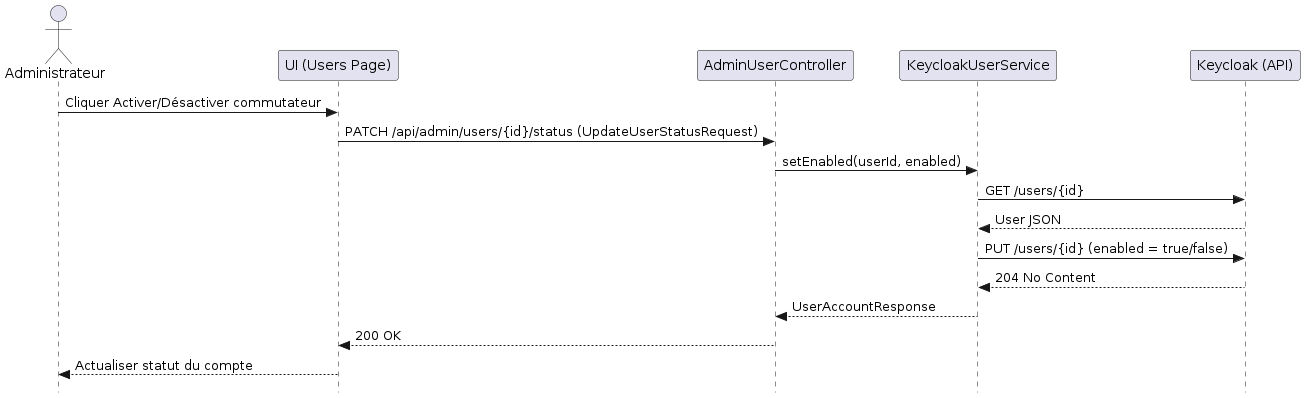

The diagram above was rendered by PlantUML. Its source (embedded in the PNG):
@startuml
skinparam style strictuml

actor "Administrateur" as Admin
participant "UI (Users Page)" as UI
participant "AdminUserController" as Controller
participant "KeycloakUserService" as Service
participant "Keycloak (API)" as Keycloak

Admin -> UI : Cliquer Activer/Désactiver commutateur
UI -> Controller : PATCH /api/admin/users/{id}/status (UpdateUserStatusRequest)
Controller -> Service : setEnabled(userId, enabled)
Service -> Keycloak : GET /users/{id}
Keycloak --> Service : User JSON
Service -> Keycloak : PUT /users/{id} (enabled = true/false)
Keycloak --> Service : 204 No Content
Service --> Controller : UserAccountResponse
Controller --> UI : 200 OK
UI --> Admin : Actualiser statut du compte
@enduml